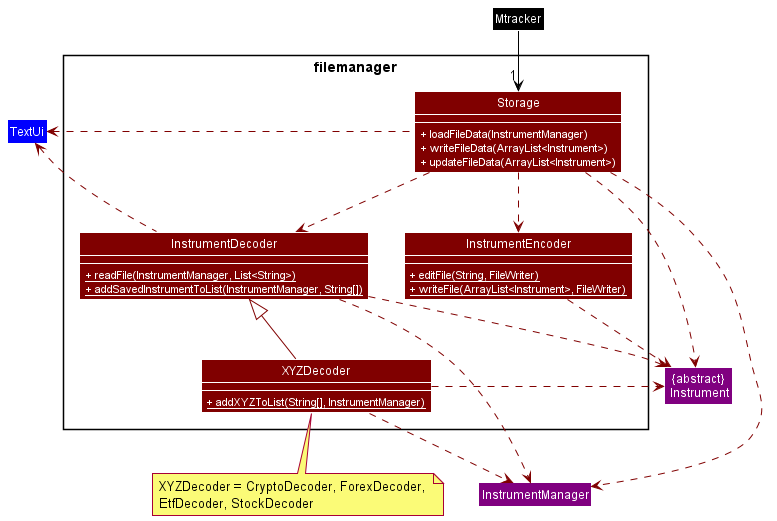

The diagram above was rendered by PlantUML. Its source (embedded in the PNG):
@startuml
!include Styles.puml
'https://plantuml.com/class-diagram

Class Mtracker COLOR_MAIN

Package "filemanager"  <<Rectangle>> {
     Class Storage COLOR_STORAGE {
     <color:WHITE>+ loadFileData(InstrumentManager)</color>
     <color:WHITE>+ writeFileData(ArrayList<Instrument>)</color>
     <color:WHITE>+ updateFileData(ArrayList<Instrument>)</color>
     }
     Class InstrumentDecoder COLOR_STORAGE {
     <color:WHITE>+ {static} readFile(InstrumentManager, List<String>)</color>
     <color:WHITE>+ {static} addSavedInstrumentToList(InstrumentManager, String[])</color>
     }
     Class InstrumentEncoder COLOR_STORAGE {
     <color:WHITE>+ {static} editFile(String, FileWriter)</color>
     <color:WHITE>+ {static} writeFile(ArrayList<Instrument>, FileWriter)</color>
     }
     Class XYZDecoder COLOR_STORAGE {
     <color:WHITE>+ {static} addXYZToList(String[], InstrumentManager)</color>
     }

}

show Storage members
show InstrumentDecoder members
show InstrumentEncoder members
show XYZDecoder members

Class TextUi COLOR_UI
Class "{abstract}\n Instrument" as Instrument COLOR_MODEL
Class InstrumentManager COLOR_MODEL

Mtracker -down[COLOR_MAIN]->"1" Storage

Class outside COLOR_WHITE
 Storage -down[COLOR_STORAGE].> InstrumentEncoder
 Storage -down[COLOR_STORAGE].> InstrumentDecoder
 Storage -down[COLOR_STORAGE].> Instrument
 Storage -down[COLOR_STORAGE].> InstrumentManager
 InstrumentEncoder -down[COLOR_STORAGE].> Instrument
 InstrumentDecoder -down[COLOR_STORAGE].> InstrumentManager
 InstrumentDecoder -down[COLOR_STORAGE].> Instrument
 XYZDecoder -right[COLOR_STORAGE].> Instrument
 XYZDecoder -down[COLOR_STORAGE].> InstrumentManager
 XYZDecoder -up[COLOR_STORAGE]-|>InstrumentDecoder
 Storage -left[COLOR_STORAGE].> TextUi
 InstrumentDecoder -left[COLOR_STORAGE].> TextUi


note bottom of XYZDecoder: XYZDecoder = CryptoDecoder, ForexDecoder, \nEtfDecoder, StockDecoder

@enduml